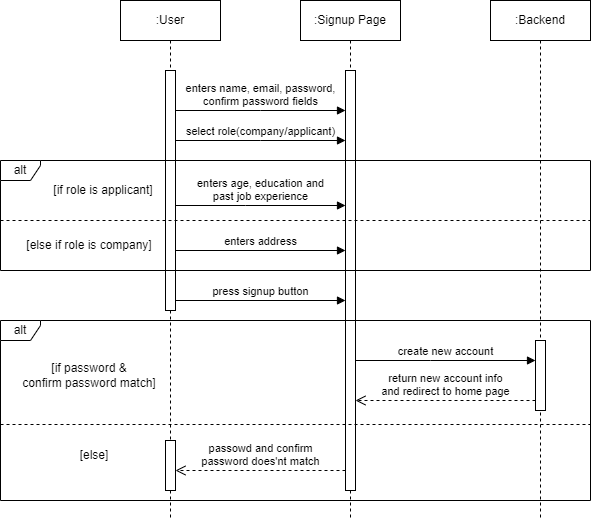

The diagram above was exported from draw.io. Its source (the exported page's mxGraphModel, read from the mxfile embedded in the PNG):
<mxGraphModel dx="1467" dy="767" grid="1" gridSize="10" guides="1" tooltips="1" connect="1" arrows="1" fold="1" page="1" pageScale="1" pageWidth="850" pageHeight="1100" math="0" shadow="0">
  <root>
    <mxCell id="0" />
    <mxCell id="1" parent="0" />
    <mxCell id="aM9ryv3xv72pqoxQDRHE-1" value=":User" style="shape=umlLifeline;perimeter=lifelinePerimeter;whiteSpace=wrap;html=1;container=0;dropTarget=0;collapsible=0;recursiveResize=0;outlineConnect=0;portConstraint=eastwest;newEdgeStyle={&quot;edgeStyle&quot;:&quot;elbowEdgeStyle&quot;,&quot;elbow&quot;:&quot;vertical&quot;,&quot;curved&quot;:0,&quot;rounded&quot;:0};" parent="1" vertex="1">
      <mxGeometry x="150" y="40" width="100" height="520" as="geometry" />
    </mxCell>
    <mxCell id="aM9ryv3xv72pqoxQDRHE-2" value="" style="html=1;points=[];perimeter=orthogonalPerimeter;outlineConnect=0;targetShapes=umlLifeline;portConstraint=eastwest;newEdgeStyle={&quot;edgeStyle&quot;:&quot;elbowEdgeStyle&quot;,&quot;elbow&quot;:&quot;vertical&quot;,&quot;curved&quot;:0,&quot;rounded&quot;:0};" parent="aM9ryv3xv72pqoxQDRHE-1" vertex="1">
      <mxGeometry x="45" y="70" width="10" height="240" as="geometry" />
    </mxCell>
    <mxCell id="aM9ryv3xv72pqoxQDRHE-5" value=":Signup Page" style="shape=umlLifeline;perimeter=lifelinePerimeter;whiteSpace=wrap;html=1;container=0;dropTarget=0;collapsible=0;recursiveResize=0;outlineConnect=0;portConstraint=eastwest;newEdgeStyle={&quot;edgeStyle&quot;:&quot;elbowEdgeStyle&quot;,&quot;elbow&quot;:&quot;vertical&quot;,&quot;curved&quot;:0,&quot;rounded&quot;:0};" parent="1" vertex="1">
      <mxGeometry x="330" y="40" width="100" height="520" as="geometry" />
    </mxCell>
    <mxCell id="aM9ryv3xv72pqoxQDRHE-6" value="" style="html=1;points=[];perimeter=orthogonalPerimeter;outlineConnect=0;targetShapes=umlLifeline;portConstraint=eastwest;newEdgeStyle={&quot;edgeStyle&quot;:&quot;elbowEdgeStyle&quot;,&quot;elbow&quot;:&quot;vertical&quot;,&quot;curved&quot;:0,&quot;rounded&quot;:0};" parent="aM9ryv3xv72pqoxQDRHE-5" vertex="1">
      <mxGeometry x="45" y="70" width="10" height="420" as="geometry" />
    </mxCell>
    <mxCell id="CPOnS-EMdyaX-pV4I3au-12" value=":Backend" style="shape=umlLifeline;perimeter=lifelinePerimeter;whiteSpace=wrap;html=1;container=0;dropTarget=0;collapsible=0;recursiveResize=0;outlineConnect=0;portConstraint=eastwest;newEdgeStyle={&quot;edgeStyle&quot;:&quot;elbowEdgeStyle&quot;,&quot;elbow&quot;:&quot;vertical&quot;,&quot;curved&quot;:0,&quot;rounded&quot;:0};" parent="1" vertex="1">
      <mxGeometry x="520" y="40" width="100" height="520" as="geometry" />
    </mxCell>
    <mxCell id="CPOnS-EMdyaX-pV4I3au-16" value="alt" style="shape=umlFrame;whiteSpace=wrap;html=1;pointerEvents=0;width=40;height=20;portConstraintRotation=0;dropTarget=0;noLabel=0;" parent="1" vertex="1">
      <mxGeometry x="30" y="200" width="590" height="110" as="geometry" />
    </mxCell>
    <mxCell id="CPOnS-EMdyaX-pV4I3au-18" value="" style="line;strokeWidth=1;fillColor=none;align=left;verticalAlign=middle;spacingTop=-1;spacingLeft=3;spacingRight=3;rotatable=0;labelPosition=right;points=[];portConstraint=eastwest;strokeColor=inherit;dashed=1;" parent="1" vertex="1">
      <mxGeometry x="30" y="256" width="590" height="8" as="geometry" />
    </mxCell>
    <mxCell id="CPOnS-EMdyaX-pV4I3au-19" value="[if role is applicant]" style="text;html=1;align=center;verticalAlign=middle;whiteSpace=wrap;rounded=0;" parent="1" vertex="1">
      <mxGeometry x="72.5" y="215" width="120" height="30" as="geometry" />
    </mxCell>
    <mxCell id="CPOnS-EMdyaX-pV4I3au-24" value="[else if role is company&lt;span style=&quot;background-color: initial;&quot;&gt;]&lt;/span&gt;" style="text;html=1;align=center;verticalAlign=middle;whiteSpace=wrap;rounded=0;" parent="1" vertex="1">
      <mxGeometry x="50" y="270" width="137.5" height="30" as="geometry" />
    </mxCell>
    <mxCell id="A3-nOA7EHiHBj6zWYUBH-1" value="select role(company/applicant)" style="html=1;verticalAlign=bottom;endArrow=block;edgeStyle=elbowEdgeStyle;elbow=vertical;curved=0;rounded=0;" parent="1" edge="1">
      <mxGeometry relative="1" as="geometry">
        <mxPoint x="204.9999999999999" y="180" as="sourcePoint" />
        <Array as="points">
          <mxPoint x="290" y="180" />
        </Array>
        <mxPoint x="374.9999999999999" y="180" as="targetPoint" />
        <mxPoint as="offset" />
      </mxGeometry>
    </mxCell>
    <mxCell id="A3-nOA7EHiHBj6zWYUBH-2" value="press signup button" style="html=1;verticalAlign=bottom;endArrow=block;edgeStyle=elbowEdgeStyle;elbow=vertical;curved=0;rounded=0;" parent="1" source="aM9ryv3xv72pqoxQDRHE-2" target="aM9ryv3xv72pqoxQDRHE-6" edge="1">
      <mxGeometry relative="1" as="geometry">
        <mxPoint x="207.5" y="340" as="sourcePoint" />
        <Array as="points">
          <mxPoint x="292.5" y="340" />
        </Array>
        <mxPoint x="377.5" y="340" as="targetPoint" />
        <mxPoint as="offset" />
      </mxGeometry>
    </mxCell>
    <mxCell id="A3-nOA7EHiHBj6zWYUBH-4" value="enters name, email, password,&lt;div&gt;confirm password fields&lt;/div&gt;" style="html=1;verticalAlign=bottom;endArrow=block;edgeStyle=elbowEdgeStyle;elbow=vertical;curved=0;rounded=0;" parent="1" edge="1">
      <mxGeometry relative="1" as="geometry">
        <mxPoint x="204.9999999999999" y="150" as="sourcePoint" />
        <Array as="points">
          <mxPoint x="290" y="150" />
        </Array>
        <mxPoint x="374.9999999999999" y="150" as="targetPoint" />
      </mxGeometry>
    </mxCell>
    <mxCell id="A3-nOA7EHiHBj6zWYUBH-6" value="enters age, education and&lt;br&gt;past job experience" style="html=1;verticalAlign=bottom;endArrow=block;edgeStyle=elbowEdgeStyle;elbow=vertical;curved=0;rounded=0;" parent="1" source="aM9ryv3xv72pqoxQDRHE-2" target="aM9ryv3xv72pqoxQDRHE-6" edge="1">
      <mxGeometry relative="1" as="geometry">
        <mxPoint x="200" y="245" as="sourcePoint" />
        <Array as="points">
          <mxPoint x="275" y="245" />
        </Array>
        <mxPoint x="370" y="245" as="targetPoint" />
        <mxPoint as="offset" />
      </mxGeometry>
    </mxCell>
    <mxCell id="A3-nOA7EHiHBj6zWYUBH-8" value="enters address" style="html=1;verticalAlign=bottom;endArrow=block;edgeStyle=elbowEdgeStyle;elbow=vertical;curved=0;rounded=0;" parent="1" source="aM9ryv3xv72pqoxQDRHE-2" target="aM9ryv3xv72pqoxQDRHE-6" edge="1">
      <mxGeometry relative="1" as="geometry">
        <mxPoint x="207.5" y="290" as="sourcePoint" />
        <Array as="points">
          <mxPoint x="297.5" y="290" />
        </Array>
        <mxPoint x="377.5" y="290" as="targetPoint" />
        <mxPoint as="offset" />
      </mxGeometry>
    </mxCell>
    <mxCell id="A3-nOA7EHiHBj6zWYUBH-10" value="alt" style="shape=umlFrame;whiteSpace=wrap;html=1;pointerEvents=0;width=40;height=20;portConstraintRotation=0;dropTarget=0;noLabel=0;" parent="1" vertex="1">
      <mxGeometry x="30" y="360" width="590" height="180" as="geometry" />
    </mxCell>
    <mxCell id="A3-nOA7EHiHBj6zWYUBH-11" value="" style="line;strokeWidth=1;fillColor=none;align=left;verticalAlign=middle;spacingTop=-1;spacingLeft=3;spacingRight=3;rotatable=0;labelPosition=right;points=[];portConstraint=eastwest;strokeColor=inherit;dashed=1;" parent="1" vertex="1">
      <mxGeometry x="30" y="460" width="590" height="8" as="geometry" />
    </mxCell>
    <mxCell id="A3-nOA7EHiHBj6zWYUBH-12" value="[if password &amp;amp;&lt;div&gt;confirm password&amp;nbsp;match]&lt;/div&gt;" style="text;html=1;align=center;verticalAlign=middle;whiteSpace=wrap;rounded=0;" parent="1" vertex="1">
      <mxGeometry x="50" y="400" width="137.5" height="30" as="geometry" />
    </mxCell>
    <mxCell id="A3-nOA7EHiHBj6zWYUBH-13" value="[else&lt;span style=&quot;background-color: initial;&quot;&gt;]&lt;/span&gt;" style="text;html=1;align=center;verticalAlign=middle;whiteSpace=wrap;rounded=0;" parent="1" vertex="1">
      <mxGeometry x="60" y="480" width="127.5" height="30" as="geometry" />
    </mxCell>
    <mxCell id="A3-nOA7EHiHBj6zWYUBH-14" value="create new account" style="html=1;verticalAlign=bottom;endArrow=block;edgeStyle=elbowEdgeStyle;elbow=vertical;curved=0;rounded=0;" parent="1" target="A3-nOA7EHiHBj6zWYUBH-18" edge="1">
      <mxGeometry relative="1" as="geometry">
        <mxPoint x="385" y="400.00000000000006" as="sourcePoint" />
        <Array as="points">
          <mxPoint x="460" y="400" />
        </Array>
        <mxPoint x="649.5" y="400.00000000000006" as="targetPoint" />
        <mxPoint as="offset" />
      </mxGeometry>
    </mxCell>
    <mxCell id="A3-nOA7EHiHBj6zWYUBH-16" value="" style="html=1;points=[];perimeter=orthogonalPerimeter;outlineConnect=0;targetShapes=umlLifeline;portConstraint=eastwest;newEdgeStyle={&quot;edgeStyle&quot;:&quot;elbowEdgeStyle&quot;,&quot;elbow&quot;:&quot;vertical&quot;,&quot;curved&quot;:0,&quot;rounded&quot;:0};" parent="1" vertex="1">
      <mxGeometry x="195" y="480" width="10" height="50" as="geometry" />
    </mxCell>
    <mxCell id="A3-nOA7EHiHBj6zWYUBH-17" value="passowd and confirm&lt;div&gt;password does'nt match&lt;/div&gt;" style="html=1;verticalAlign=bottom;endArrow=open;dashed=1;endSize=8;curved=0;rounded=0;" parent="1" edge="1">
      <mxGeometry x="0.0007" relative="1" as="geometry">
        <mxPoint x="375" y="510" as="sourcePoint" />
        <mxPoint x="205" y="510" as="targetPoint" />
        <Array as="points">
          <mxPoint x="290" y="510" />
        </Array>
        <mxPoint as="offset" />
      </mxGeometry>
    </mxCell>
    <mxCell id="A3-nOA7EHiHBj6zWYUBH-18" value="" style="html=1;points=[];perimeter=orthogonalPerimeter;outlineConnect=0;targetShapes=umlLifeline;portConstraint=eastwest;newEdgeStyle={&quot;edgeStyle&quot;:&quot;elbowEdgeStyle&quot;,&quot;elbow&quot;:&quot;vertical&quot;,&quot;curved&quot;:0,&quot;rounded&quot;:0};" parent="1" vertex="1">
      <mxGeometry x="565" y="380" width="10" height="70" as="geometry" />
    </mxCell>
    <mxCell id="A3-nOA7EHiHBj6zWYUBH-19" value="return new account info&lt;div&gt;and redirect to home page&lt;/div&gt;" style="html=1;verticalAlign=bottom;endArrow=open;dashed=1;endSize=8;curved=0;rounded=0;" parent="1" source="A3-nOA7EHiHBj6zWYUBH-18" edge="1">
      <mxGeometry relative="1" as="geometry">
        <mxPoint x="645" y="440" as="sourcePoint" />
        <mxPoint x="385" y="440" as="targetPoint" />
      </mxGeometry>
    </mxCell>
  </root>
</mxGraphModel>